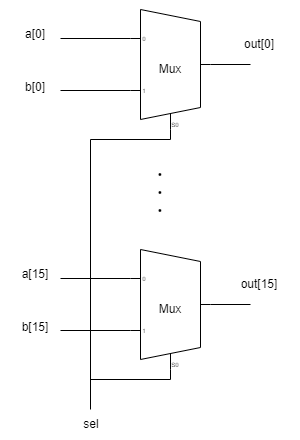

The diagram above was exported from draw.io. Its source (the exported page's mxGraphModel, read from the mxfile embedded in the PNG):
<mxGraphModel dx="1098" dy="868" grid="1" gridSize="10" guides="1" tooltips="1" connect="1" arrows="1" fold="1" page="1" pageScale="1" pageWidth="827" pageHeight="1169" math="0" shadow="0">
  <root>
    <mxCell id="0" />
    <mxCell id="1" parent="0" />
    <mxCell id="yifaa34ucXqF-eC60_fF-23" value="" style="rounded=0;whiteSpace=wrap;html=1;fillColor=none;strokeColor=none;" parent="1" vertex="1">
      <mxGeometry x="130" y="81" width="300" height="440" as="geometry" />
    </mxCell>
    <mxCell id="yifaa34ucXqF-eC60_fF-21" value="&lt;span style=&quot;font-size: 15px;&quot;&gt;・&lt;/span&gt;&lt;div style=&quot;font-size: 15px;&quot;&gt;&lt;span style=&quot;font-size: 15px;&quot;&gt;・&lt;/span&gt;&lt;/div&gt;&lt;div style=&quot;font-size: 15px;&quot;&gt;&lt;span style=&quot;font-size: 15px;&quot;&gt;・&lt;/span&gt;&lt;/div&gt;" style="text;html=1;align=center;verticalAlign=middle;whiteSpace=wrap;rounded=0;fontStyle=1;fontSize=15;" parent="1" vertex="1">
      <mxGeometry x="260" y="250" width="60" height="45" as="geometry" />
    </mxCell>
    <mxCell id="Q2xhgx171ck7sQDFLJzE-2" value="" style="endArrow=none;html=1;rounded=0;entryX=1;entryY=0.5;entryDx=0;entryDy=-5;entryPerimeter=0;" edge="1" parent="1" target="Q2xhgx171ck7sQDFLJzE-25">
      <mxGeometry width="50" height="50" relative="1" as="geometry">
        <mxPoint x="380" y="145" as="sourcePoint" />
        <mxPoint x="349.9999999999999" y="144.86" as="targetPoint" />
      </mxGeometry>
    </mxCell>
    <mxCell id="Q2xhgx171ck7sQDFLJzE-4" value="" style="endArrow=none;html=1;rounded=0;entryX=0;entryY=0.21666666666666667;entryDx=0;entryDy=3;entryPerimeter=0;" edge="1" parent="1" target="Q2xhgx171ck7sQDFLJzE-25">
      <mxGeometry width="50" height="50" relative="1" as="geometry">
        <mxPoint x="190" y="119" as="sourcePoint" />
        <mxPoint x="250.00000000000006" y="114.91999999999996" as="targetPoint" />
      </mxGeometry>
    </mxCell>
    <mxCell id="Q2xhgx171ck7sQDFLJzE-5" value="a[0]" style="text;html=1;align=center;verticalAlign=middle;whiteSpace=wrap;rounded=0;" vertex="1" parent="1">
      <mxGeometry x="140" y="100" width="50" height="30" as="geometry" />
    </mxCell>
    <mxCell id="Q2xhgx171ck7sQDFLJzE-7" value="b[0]" style="text;html=1;align=center;verticalAlign=middle;whiteSpace=wrap;rounded=0;" vertex="1" parent="1">
      <mxGeometry x="140" y="153" width="50" height="30" as="geometry" />
    </mxCell>
    <mxCell id="Q2xhgx171ck7sQDFLJzE-8" value="out[0]" style="text;html=1;align=center;verticalAlign=middle;whiteSpace=wrap;rounded=0;" vertex="1" parent="1">
      <mxGeometry x="364" y="110" width="50" height="30" as="geometry" />
    </mxCell>
    <mxCell id="Q2xhgx171ck7sQDFLJzE-25" value="Mux" style="shadow=0;dashed=0;align=center;html=1;strokeWidth=1;shape=mxgraph.electrical.abstract.mux2;whiteSpace=wrap;" vertex="1" parent="1">
      <mxGeometry x="260" y="90" width="80" height="120" as="geometry" />
    </mxCell>
    <mxCell id="Q2xhgx171ck7sQDFLJzE-27" value="sel" style="text;html=1;align=center;verticalAlign=middle;whiteSpace=wrap;rounded=0;" vertex="1" parent="1">
      <mxGeometry x="206" y="490" width="30" height="30" as="geometry" />
    </mxCell>
    <mxCell id="Q2xhgx171ck7sQDFLJzE-29" value="" style="endArrow=none;html=1;rounded=0;entryX=0.375;entryY=1;entryDx=10;entryDy=0;entryPerimeter=0;" edge="1" parent="1" target="Q2xhgx171ck7sQDFLJzE-25">
      <mxGeometry width="50" height="50" relative="1" as="geometry">
        <mxPoint x="220" y="490" as="sourcePoint" />
        <mxPoint x="300" y="220" as="targetPoint" />
        <Array as="points">
          <mxPoint x="220" y="220" />
          <mxPoint x="300" y="220" />
        </Array>
      </mxGeometry>
    </mxCell>
    <mxCell id="Q2xhgx171ck7sQDFLJzE-30" value="" style="endArrow=none;html=1;rounded=0;entryX=0;entryY=0.65;entryDx=0;entryDy=3;entryPerimeter=0;" edge="1" parent="1" target="Q2xhgx171ck7sQDFLJzE-25">
      <mxGeometry width="50" height="50" relative="1" as="geometry">
        <mxPoint x="190" y="171" as="sourcePoint" />
        <mxPoint x="260" y="170" as="targetPoint" />
      </mxGeometry>
    </mxCell>
    <mxCell id="Q2xhgx171ck7sQDFLJzE-39" value="" style="endArrow=none;html=1;rounded=0;entryX=1;entryY=0.5;entryDx=0;entryDy=-5;entryPerimeter=0;" edge="1" target="Q2xhgx171ck7sQDFLJzE-44" parent="1">
      <mxGeometry width="50" height="50" relative="1" as="geometry">
        <mxPoint x="380" y="385" as="sourcePoint" />
        <mxPoint x="349.9999999999999" y="384.86" as="targetPoint" />
      </mxGeometry>
    </mxCell>
    <mxCell id="Q2xhgx171ck7sQDFLJzE-40" value="" style="endArrow=none;html=1;rounded=0;entryX=0;entryY=0.21666666666666667;entryDx=0;entryDy=3;entryPerimeter=0;" edge="1" target="Q2xhgx171ck7sQDFLJzE-44" parent="1">
      <mxGeometry width="50" height="50" relative="1" as="geometry">
        <mxPoint x="190" y="359" as="sourcePoint" />
        <mxPoint x="250.00000000000006" y="354.91999999999996" as="targetPoint" />
      </mxGeometry>
    </mxCell>
    <mxCell id="Q2xhgx171ck7sQDFLJzE-41" value="a[15]" style="text;html=1;align=center;verticalAlign=middle;whiteSpace=wrap;rounded=0;" vertex="1" parent="1">
      <mxGeometry x="140" y="340" width="50" height="30" as="geometry" />
    </mxCell>
    <mxCell id="Q2xhgx171ck7sQDFLJzE-42" value="b[15]" style="text;html=1;align=center;verticalAlign=middle;whiteSpace=wrap;rounded=0;" vertex="1" parent="1">
      <mxGeometry x="140" y="393" width="50" height="30" as="geometry" />
    </mxCell>
    <mxCell id="Q2xhgx171ck7sQDFLJzE-43" value="out[15]" style="text;html=1;align=center;verticalAlign=middle;whiteSpace=wrap;rounded=0;" vertex="1" parent="1">
      <mxGeometry x="364" y="350" width="50" height="30" as="geometry" />
    </mxCell>
    <mxCell id="Q2xhgx171ck7sQDFLJzE-44" value="Mux" style="shadow=0;dashed=0;align=center;html=1;strokeWidth=1;shape=mxgraph.electrical.abstract.mux2;whiteSpace=wrap;" vertex="1" parent="1">
      <mxGeometry x="260" y="330" width="80" height="120" as="geometry" />
    </mxCell>
    <mxCell id="Q2xhgx171ck7sQDFLJzE-45" value="" style="endArrow=none;html=1;rounded=0;entryX=0;entryY=0.65;entryDx=0;entryDy=3;entryPerimeter=0;" edge="1" target="Q2xhgx171ck7sQDFLJzE-44" parent="1">
      <mxGeometry width="50" height="50" relative="1" as="geometry">
        <mxPoint x="190" y="411" as="sourcePoint" />
        <mxPoint x="260" y="410" as="targetPoint" />
      </mxGeometry>
    </mxCell>
    <mxCell id="Q2xhgx171ck7sQDFLJzE-46" value="" style="endArrow=none;html=1;rounded=0;entryX=0.375;entryY=1;entryDx=10;entryDy=0;entryPerimeter=0;" edge="1" parent="1" target="Q2xhgx171ck7sQDFLJzE-44">
      <mxGeometry width="50" height="50" relative="1" as="geometry">
        <mxPoint x="220" y="460" as="sourcePoint" />
        <mxPoint x="320" y="470" as="targetPoint" />
        <Array as="points">
          <mxPoint x="300" y="460" />
        </Array>
      </mxGeometry>
    </mxCell>
  </root>
</mxGraphModel>